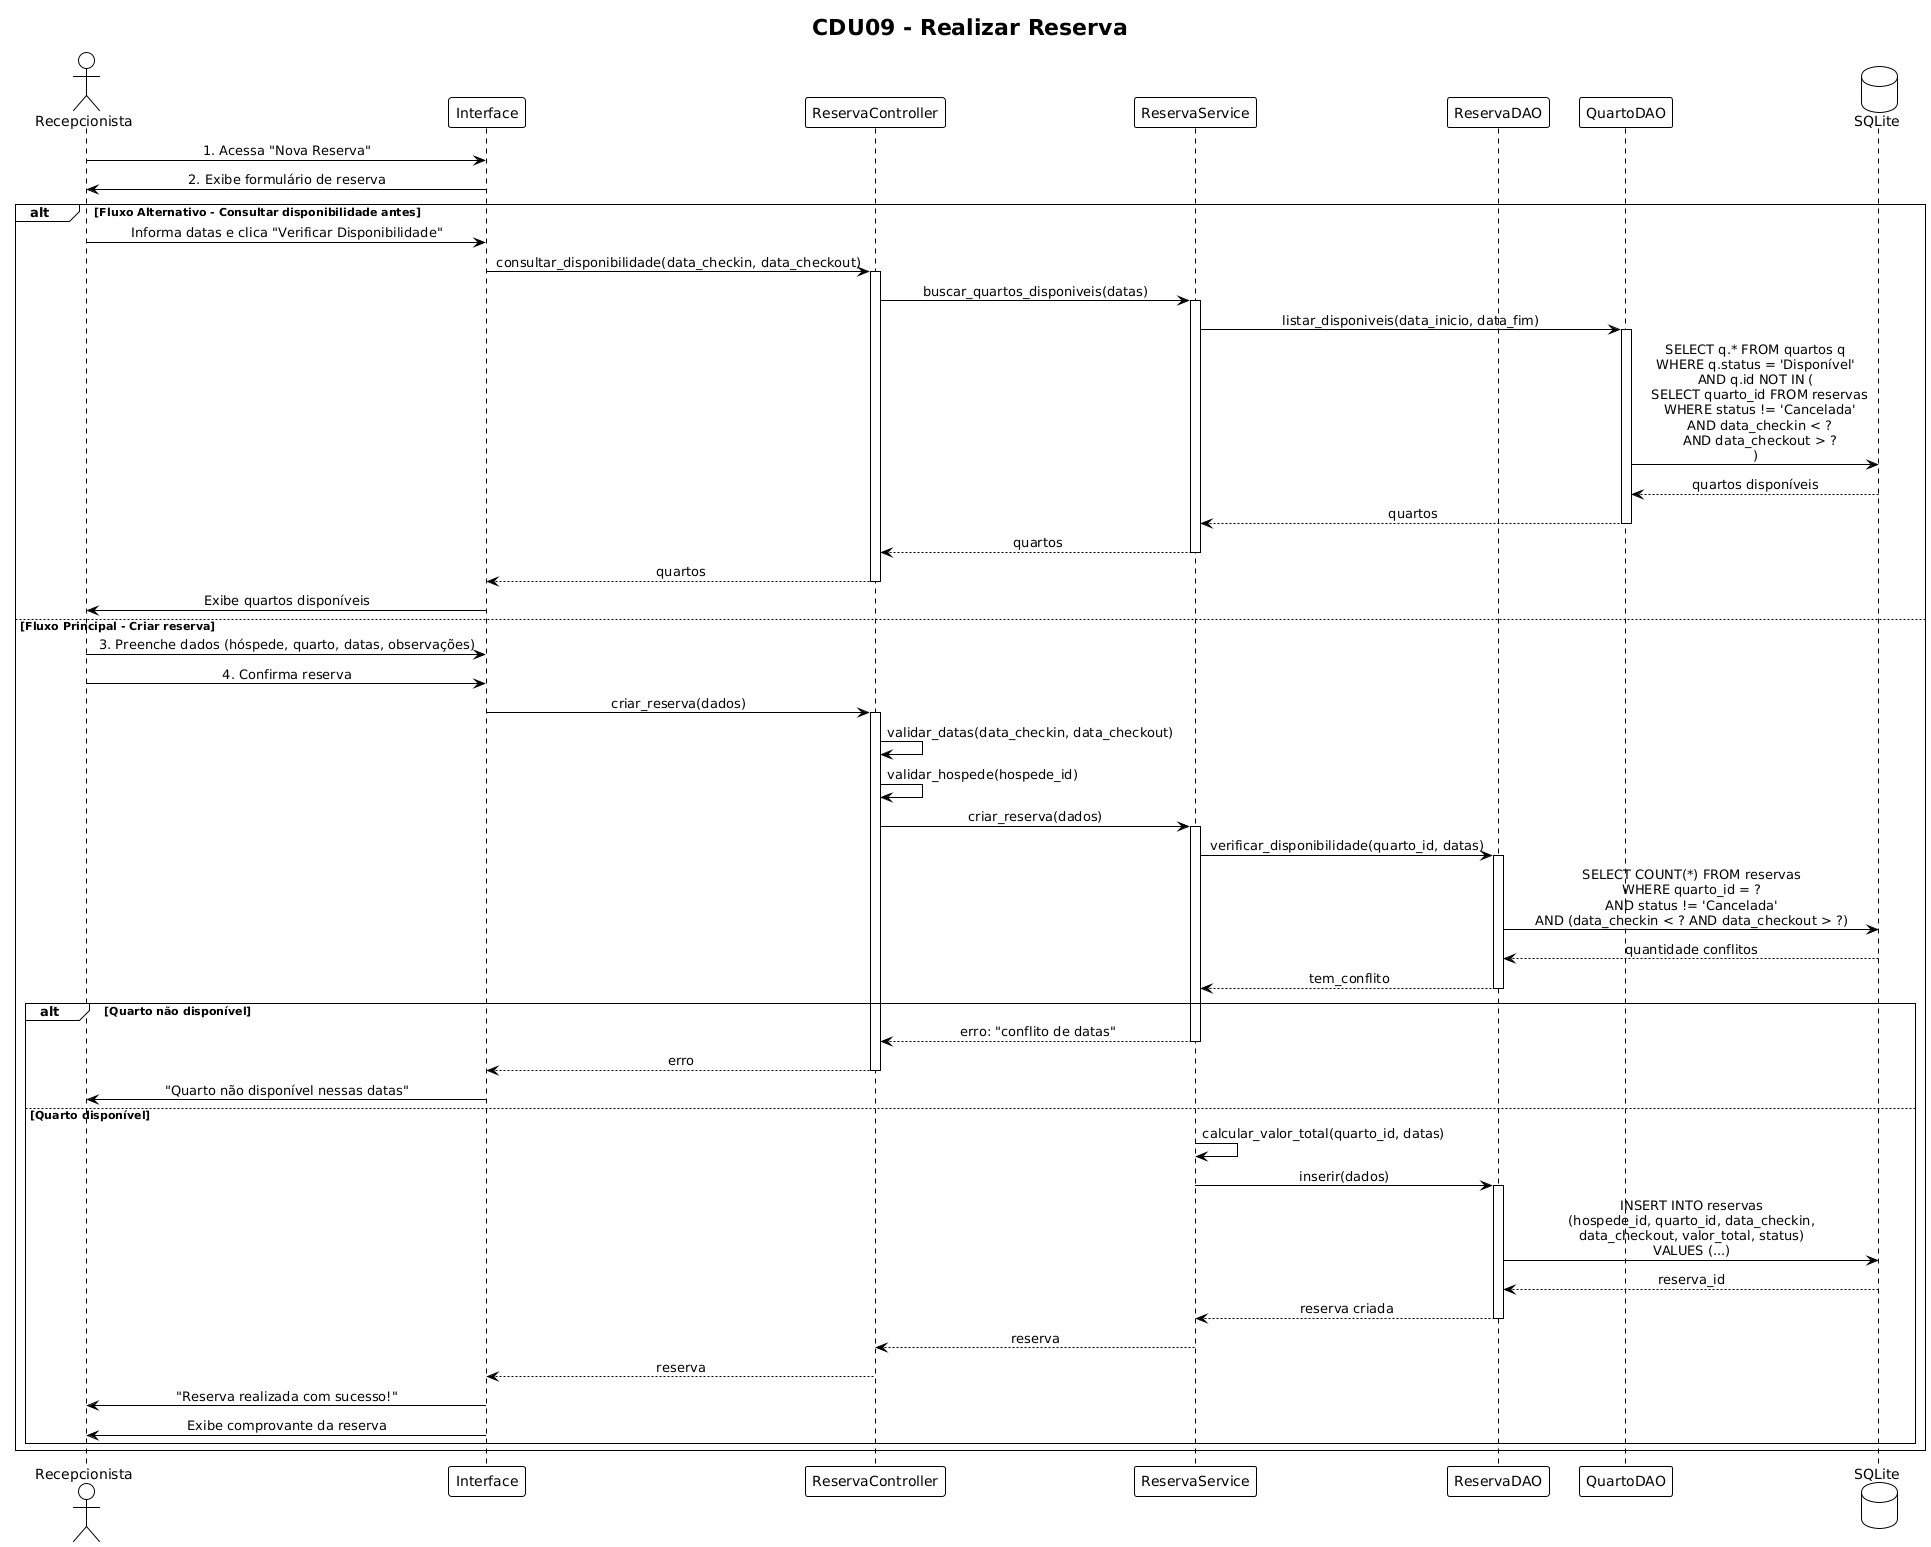

The diagram above was rendered by PlantUML. Its source (embedded in the PNG):
@startuml
!theme plain
skinparam sequenceMessageAlign center

title CDU09 - Realizar Reserva

actor "Recepcionista" as Recep
participant "Interface" as UI
participant "ReservaController" as Controller
participant "ReservaService" as Service
participant "ReservaDAO" as DAO
participant "QuartoDAO" as QuartoDAO
database "SQLite" as DB

Recep -> UI: 1. Acessa "Nova Reserva"
UI -> Recep: 2. Exibe formulário de reserva

alt Fluxo Alternativo - Consultar disponibilidade antes
    Recep -> UI: Informa datas e clica "Verificar Disponibilidade"
    
    UI -> Controller: consultar_disponibilidade(data_checkin, data_checkout)
    activate Controller
    
    Controller -> Service: buscar_quartos_disponiveis(datas)
    activate Service
    
    Service -> QuartoDAO: listar_disponiveis(data_inicio, data_fim)
    activate QuartoDAO
    
    QuartoDAO -> DB: SELECT q.* FROM quartos q\nWHERE q.status = 'Disponível'\nAND q.id NOT IN (\n  SELECT quarto_id FROM reservas\n  WHERE status != 'Cancelada'\n  AND data_checkin < ?\n  AND data_checkout > ?\n)
    DB --> QuartoDAO: quartos disponíveis
    
    QuartoDAO --> Service: quartos
    deactivate QuartoDAO
    
    Service --> Controller: quartos
    deactivate Service
    
    Controller --> UI: quartos
    deactivate Controller
    
    UI -> Recep: Exibe quartos disponíveis
    
else Fluxo Principal - Criar reserva
    Recep -> UI: 3. Preenche dados (hóspede, quarto, datas, observações)
    Recep -> UI: 4. Confirma reserva
    
    UI -> Controller: criar_reserva(dados)
    activate Controller
    
    Controller -> Controller: validar_datas(data_checkin, data_checkout)
    Controller -> Controller: validar_hospede(hospede_id)
    
    Controller -> Service: criar_reserva(dados)
    activate Service
    
    Service -> DAO: verificar_disponibilidade(quarto_id, datas)
    activate DAO
    
    DAO -> DB: SELECT COUNT(*) FROM reservas\nWHERE quarto_id = ?\nAND status != 'Cancelada'\nAND (data_checkin < ? AND data_checkout > ?)
    DB --> DAO: quantidade conflitos
    
    DAO --> Service: tem_conflito
    deactivate DAO
    
    alt Quarto não disponível
        Service --> Controller: erro: "conflito de datas"
        deactivate Service
        Controller --> UI: erro
        deactivate Controller
        UI -> Recep: "Quarto não disponível nessas datas"
    else Quarto disponível
        Service -> Service: calcular_valor_total(quarto_id, datas)
        
        Service -> DAO: inserir(dados)
        activate DAO
        
        DAO -> DB: INSERT INTO reservas\n(hospede_id, quarto_id, data_checkin,\ndata_checkout, valor_total, status)\nVALUES (...)
        DB --> DAO: reserva_id
        
        DAO --> Service: reserva criada
        deactivate DAO
        
        Service --> Controller: reserva
        deactivate Service
        
        Controller --> UI: reserva
        deactivate Controller
        
        UI -> Recep: "Reserva realizada com sucesso!"
        UI -> Recep: Exibe comprovante da reserva
    end
end
@enduml